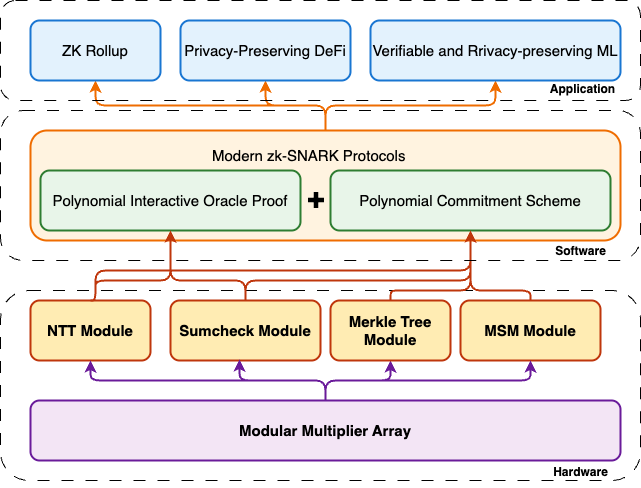

The diagram above was exported from draw.io. Its source (the exported page's mxGraphModel, read from the mxfile embedded in the PNG):
<mxGraphModel dx="930" dy="856" grid="1" gridSize="10" guides="1" tooltips="1" connect="1" arrows="1" fold="1" page="1" pageScale="1" pageWidth="827" pageHeight="1169" math="0" shadow="0">
  <root>
    <mxCell id="0" />
    <mxCell id="1" parent="0" />
    <mxCell id="12" value="" style="rounded=1;whiteSpace=wrap;html=1;fillColor=none;dashed=1;dashPattern=12 12;" vertex="1" parent="1">
      <mxGeometry x="60" y="320" width="640" height="190" as="geometry" />
    </mxCell>
    <mxCell id="FkhyxXS_OWGymvPwe0z4-1" value="&lt;b&gt;NTT Module&lt;/b&gt;" style="rounded=1;whiteSpace=wrap;html=1;strokeWidth=2;fontSize=15;fillColor=#FFECB3;strokeColor=#BF360C;" parent="1" vertex="1">
      <mxGeometry x="90" y="330" width="120" height="60" as="geometry" />
    </mxCell>
    <mxCell id="FkhyxXS_OWGymvPwe0z4-2" value="&lt;b&gt;MSM Module&lt;/b&gt;" style="rounded=1;whiteSpace=wrap;html=1;strokeWidth=2;fontSize=15;fillColor=#FFECB3;strokeColor=#BF360C;" parent="1" vertex="1">
      <mxGeometry x="520" y="330" width="140" height="60" as="geometry" />
    </mxCell>
    <mxCell id="FkhyxXS_OWGymvPwe0z4-3" value="&lt;b&gt;Sumcheck Module&lt;/b&gt;" style="rounded=1;whiteSpace=wrap;html=1;strokeWidth=2;fontSize=15;fillColor=#FFECB3;strokeColor=#BF360C;" parent="1" vertex="1">
      <mxGeometry x="230" y="330" width="150" height="60" as="geometry" />
    </mxCell>
    <mxCell id="FkhyxXS_OWGymvPwe0z4-15" style="edgeStyle=orthogonalEdgeStyle;rounded=1;orthogonalLoop=1;jettySize=auto;html=1;entryX=0.5;entryY=1;entryDx=0;entryDy=0;strokeWidth=2;curved=0;fontSize=15;strokeColor=#6A1B9A;" parent="1" source="FkhyxXS_OWGymvPwe0z4-4" target="FkhyxXS_OWGymvPwe0z4-1" edge="1">
      <mxGeometry relative="1" as="geometry" />
    </mxCell>
    <mxCell id="FkhyxXS_OWGymvPwe0z4-17" style="edgeStyle=orthogonalEdgeStyle;rounded=1;orthogonalLoop=1;jettySize=auto;html=1;entryX=0.5;entryY=1;entryDx=0;entryDy=0;strokeWidth=2;curved=0;fontSize=15;strokeColor=#6A1B9A;" parent="1" source="FkhyxXS_OWGymvPwe0z4-4" target="FkhyxXS_OWGymvPwe0z4-2" edge="1">
      <mxGeometry relative="1" as="geometry" />
    </mxCell>
    <mxCell id="FkhyxXS_OWGymvPwe0z4-18" style="edgeStyle=orthogonalEdgeStyle;rounded=1;orthogonalLoop=1;jettySize=auto;html=1;entryX=0.5;entryY=1;entryDx=0;entryDy=0;strokeWidth=2;curved=0;fontSize=15;strokeColor=#6A1B9A;" parent="1" source="FkhyxXS_OWGymvPwe0z4-4" target="FkhyxXS_OWGymvPwe0z4-5" edge="1">
      <mxGeometry relative="1" as="geometry" />
    </mxCell>
    <mxCell id="FkhyxXS_OWGymvPwe0z4-4" value="&lt;b&gt;Modular Multiplier Array&lt;/b&gt;" style="rounded=1;whiteSpace=wrap;html=1;strokeWidth=2;fontSize=15;fillColor=#F3E5F5;strokeColor=#6A1B9A;" parent="1" vertex="1">
      <mxGeometry x="90" y="430" width="590" height="60" as="geometry" />
    </mxCell>
    <mxCell id="FkhyxXS_OWGymvPwe0z4-5" value="&lt;b&gt;Merkle Tree Module&lt;/b&gt;" style="rounded=1;whiteSpace=wrap;html=1;strokeWidth=2;fontSize=15;fillColor=#FFECB3;strokeColor=#BF360C;" parent="1" vertex="1">
      <mxGeometry x="390" y="330" width="120" height="60" as="geometry" />
    </mxCell>
    <mxCell id="FkhyxXS_OWGymvPwe0z4-29" style="edgeStyle=orthogonalEdgeStyle;rounded=1;orthogonalLoop=1;jettySize=auto;html=1;entryX=0.5;entryY=1;entryDx=0;entryDy=0;strokeWidth=2;curved=0;strokeColor=#EF6C00;" parent="1" source="FkhyxXS_OWGymvPwe0z4-8" target="FkhyxXS_OWGymvPwe0z4-9" edge="1">
      <mxGeometry relative="1" as="geometry" />
    </mxCell>
    <mxCell id="FkhyxXS_OWGymvPwe0z4-30" style="edgeStyle=orthogonalEdgeStyle;rounded=1;orthogonalLoop=1;jettySize=auto;html=1;entryX=0.5;entryY=1;entryDx=0;entryDy=0;curved=0;strokeWidth=2;strokeColor=#EF6C00;" parent="1" source="FkhyxXS_OWGymvPwe0z4-8" target="FkhyxXS_OWGymvPwe0z4-10" edge="1">
      <mxGeometry relative="1" as="geometry" />
    </mxCell>
    <mxCell id="FkhyxXS_OWGymvPwe0z4-31" style="edgeStyle=orthogonalEdgeStyle;rounded=1;orthogonalLoop=1;jettySize=auto;html=1;curved=0;strokeColor=#EF6C00;strokeWidth=2;" parent="1" source="FkhyxXS_OWGymvPwe0z4-8" target="FkhyxXS_OWGymvPwe0z4-11" edge="1">
      <mxGeometry relative="1" as="geometry" />
    </mxCell>
    <mxCell id="FkhyxXS_OWGymvPwe0z4-8" value="" style="rounded=1;whiteSpace=wrap;html=1;strokeWidth=2;fontSize=15;fillColor=#FFF3E0;strokeColor=#EF6C00;" parent="1" vertex="1">
      <mxGeometry x="90" y="160" width="590" height="110" as="geometry" />
    </mxCell>
    <mxCell id="FkhyxXS_OWGymvPwe0z4-9" value="ZK Rollup" style="rounded=1;whiteSpace=wrap;html=1;strokeWidth=2;fontSize=15;fillColor=light-dark(#e3f2fd, #ededed);strokeColor=#1976D2;" parent="1" vertex="1">
      <mxGeometry x="90" y="50" width="130" height="60" as="geometry" />
    </mxCell>
    <mxCell id="FkhyxXS_OWGymvPwe0z4-10" value="Privacy-Preserving DeFi" style="rounded=1;whiteSpace=wrap;html=1;strokeWidth=2;fontSize=15;fillColor=light-dark(#E3F2FD,#2B4962);strokeColor=#1976D2;" parent="1" vertex="1">
      <mxGeometry x="240" y="50" width="170" height="60" as="geometry" />
    </mxCell>
    <mxCell id="FkhyxXS_OWGymvPwe0z4-11" value="Verifiable and Rrivacy-preserving ML" style="rounded=1;whiteSpace=wrap;html=1;strokeWidth=2;fontSize=15;fillColor=light-dark(#E3F2FD,#2B4962);strokeColor=#1976D2;" parent="1" vertex="1">
      <mxGeometry x="430" y="50" width="250" height="60" as="geometry" />
    </mxCell>
    <mxCell id="FkhyxXS_OWGymvPwe0z4-16" style="edgeStyle=orthogonalEdgeStyle;rounded=1;orthogonalLoop=1;jettySize=auto;html=1;entryX=0.46;entryY=0.983;entryDx=0;entryDy=0;entryPerimeter=0;strokeWidth=2;curved=0;fontSize=15;strokeColor=#6A1B9A;" parent="1" source="FkhyxXS_OWGymvPwe0z4-4" target="FkhyxXS_OWGymvPwe0z4-3" edge="1">
      <mxGeometry relative="1" as="geometry" />
    </mxCell>
    <mxCell id="4" value="Modern zk-SNARK Protocols" style="text;fillColor=none;fontSize=15;" vertex="1" parent="1">
      <mxGeometry x="270" y="170" width="200" height="30" as="geometry" />
    </mxCell>
    <mxCell id="FkhyxXS_OWGymvPwe0z4-7" value="Polynomial Interactive Oracle Proof" style="rounded=1;whiteSpace=wrap;html=1;strokeWidth=2;fontSize=15;fillColor=#E8F5E9;strokeColor=#2E7D32;" parent="1" vertex="1">
      <mxGeometry x="100" y="200" width="260" height="60" as="geometry" />
    </mxCell>
    <mxCell id="FkhyxXS_OWGymvPwe0z4-21" style="rounded=1;orthogonalLoop=1;jettySize=auto;html=1;entryX=0.5;entryY=1;entryDx=0;entryDy=0;strokeWidth=2;fontSize=15;exitX=0.5;exitY=0;exitDx=0;exitDy=0;edgeStyle=orthogonalEdgeStyle;curved=0;strokeColor=#BF360C;" parent="1" source="FkhyxXS_OWGymvPwe0z4-3" target="FkhyxXS_OWGymvPwe0z4-7" edge="1">
      <mxGeometry relative="1" as="geometry">
        <Array as="points">
          <mxPoint x="305" y="310" />
          <mxPoint x="230" y="310" />
        </Array>
      </mxGeometry>
    </mxCell>
    <mxCell id="FkhyxXS_OWGymvPwe0z4-19" style="rounded=1;orthogonalLoop=1;jettySize=auto;html=1;fontSize=15;strokeWidth=2;exitX=0.5;exitY=0;exitDx=0;exitDy=0;entryX=0.5;entryY=1;entryDx=0;entryDy=0;edgeStyle=orthogonalEdgeStyle;curved=0;strokeColor=#BF360C;" parent="1" source="FkhyxXS_OWGymvPwe0z4-1" target="FkhyxXS_OWGymvPwe0z4-7" edge="1">
      <mxGeometry relative="1" as="geometry">
        <Array as="points">
          <mxPoint x="155" y="310" />
          <mxPoint x="230" y="310" />
        </Array>
      </mxGeometry>
    </mxCell>
    <mxCell id="FkhyxXS_OWGymvPwe0z4-6" value="Polynomial Commitment Scheme" style="rounded=1;whiteSpace=wrap;html=1;strokeWidth=2;fontSize=15;fillColor=#E8F5E9;strokeColor=#2E7D32;" parent="1" vertex="1">
      <mxGeometry x="390" y="200" width="280" height="60" as="geometry" />
    </mxCell>
    <mxCell id="FkhyxXS_OWGymvPwe0z4-22" style="rounded=1;orthogonalLoop=1;jettySize=auto;html=1;entryX=0.5;entryY=1;entryDx=0;entryDy=0;strokeWidth=2;fontSize=15;exitX=0.5;exitY=0;exitDx=0;exitDy=0;edgeStyle=orthogonalEdgeStyle;curved=0;strokeColor=#BF360C;" parent="1" source="FkhyxXS_OWGymvPwe0z4-1" target="FkhyxXS_OWGymvPwe0z4-6" edge="1">
      <mxGeometry relative="1" as="geometry">
        <mxPoint x="210" y="398" as="sourcePoint" />
        <Array as="points">
          <mxPoint x="155" y="300" />
          <mxPoint x="530" y="300" />
        </Array>
      </mxGeometry>
    </mxCell>
    <mxCell id="FkhyxXS_OWGymvPwe0z4-24" style="rounded=1;orthogonalLoop=1;jettySize=auto;html=1;entryX=0.5;entryY=1;entryDx=0;entryDy=0;strokeWidth=2;fontSize=15;exitX=0.5;exitY=0;exitDx=0;exitDy=0;edgeStyle=orthogonalEdgeStyle;curved=0;strokeColor=#BF360C;" parent="1" source="FkhyxXS_OWGymvPwe0z4-3" target="FkhyxXS_OWGymvPwe0z4-6" edge="1">
      <mxGeometry relative="1" as="geometry">
        <Array as="points">
          <mxPoint x="305" y="310" />
          <mxPoint x="530" y="310" />
          <mxPoint x="530" y="260" />
        </Array>
      </mxGeometry>
    </mxCell>
    <mxCell id="FkhyxXS_OWGymvPwe0z4-25" style="rounded=1;orthogonalLoop=1;jettySize=auto;html=1;entryX=0.5;entryY=1;entryDx=0;entryDy=0;strokeWidth=2;fontSize=15;edgeStyle=orthogonalEdgeStyle;curved=0;strokeColor=#BF360C;" parent="1" target="FkhyxXS_OWGymvPwe0z4-6" edge="1">
      <mxGeometry relative="1" as="geometry">
        <Array as="points">
          <mxPoint x="590" y="320" />
          <mxPoint x="530" y="320" />
        </Array>
        <mxPoint x="590" y="330" as="sourcePoint" />
      </mxGeometry>
    </mxCell>
    <mxCell id="FkhyxXS_OWGymvPwe0z4-26" style="rounded=1;orthogonalLoop=1;jettySize=auto;html=1;entryX=0.5;entryY=1;entryDx=0;entryDy=0;strokeWidth=2;fontSize=15;exitX=0.5;exitY=0;exitDx=0;exitDy=0;edgeStyle=orthogonalEdgeStyle;curved=0;strokeColor=#BF360C;" parent="1" source="FkhyxXS_OWGymvPwe0z4-5" target="FkhyxXS_OWGymvPwe0z4-6" edge="1">
      <mxGeometry relative="1" as="geometry">
        <Array as="points">
          <mxPoint x="460" y="320" />
          <mxPoint x="530" y="320" />
          <mxPoint x="530" y="260" />
        </Array>
      </mxGeometry>
    </mxCell>
    <mxCell id="8" value="" style="shape=cross;whiteSpace=wrap;html=1;size=0.23999999999999772;fillColor=#000000;" vertex="1" parent="1">
      <mxGeometry x="368" y="222" width="15" height="15" as="geometry" />
    </mxCell>
    <mxCell id="13" value="&lt;b&gt;Hardware&lt;/b&gt;" style="text;html=1;align=center;verticalAlign=middle;resizable=0;points=[];autosize=1;strokeColor=none;fillColor=none;" vertex="1" parent="1">
      <mxGeometry x="600" y="487" width="80" height="30" as="geometry" />
    </mxCell>
    <mxCell id="14" value="" style="rounded=1;whiteSpace=wrap;html=1;fillColor=none;dashed=1;dashPattern=12 12;" vertex="1" parent="1">
      <mxGeometry x="60" y="140" width="640" height="150" as="geometry" />
    </mxCell>
    <mxCell id="15" value="&lt;b&gt;Software&lt;/b&gt;" style="text;html=1;align=center;verticalAlign=middle;resizable=0;points=[];autosize=1;strokeColor=none;fillColor=none;" vertex="1" parent="1">
      <mxGeometry x="605" y="266" width="70" height="30" as="geometry" />
    </mxCell>
    <mxCell id="16" value="" style="rounded=1;whiteSpace=wrap;html=1;fillColor=none;dashed=1;dashPattern=12 12;" vertex="1" parent="1">
      <mxGeometry x="60" y="30" width="640" height="100" as="geometry" />
    </mxCell>
    <mxCell id="17" value="&lt;b&gt;Application&lt;/b&gt;" style="text;html=1;align=center;verticalAlign=middle;resizable=0;points=[];autosize=1;strokeColor=none;fillColor=none;" vertex="1" parent="1">
      <mxGeometry x="597" y="104" width="90" height="30" as="geometry" />
    </mxCell>
  </root>
</mxGraphModel>